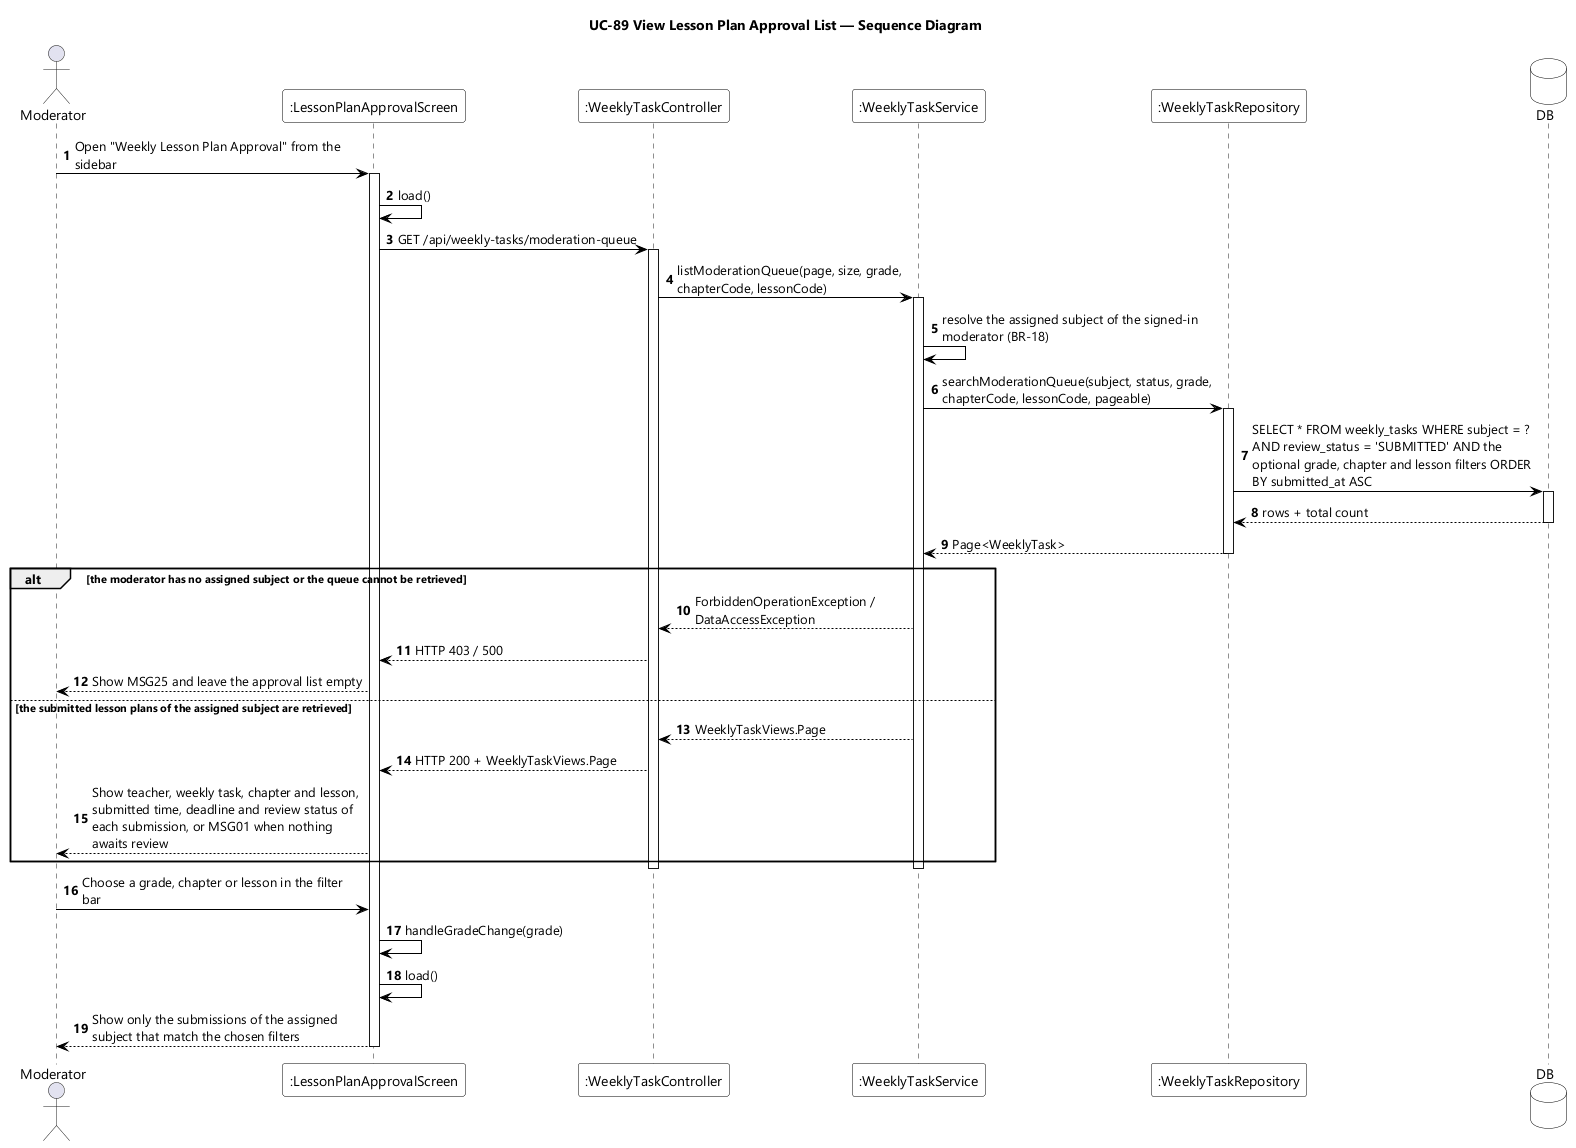

The diagram above was rendered by PlantUML. Its source (embedded in the PNG):
@startuml UC-89 View Lesson Plan Approval List - Sequence Diagram
skinparamlocked dpi 96
skinparam defaultFontName "Segoe UI"
skinparam shadowing false
skinparam ParticipantBackgroundColor #FFFFFF
skinparam ParticipantBorderColor #000000
skinparam DatabaseBackgroundColor #FFFFFF
skinparam DatabaseBorderColor #000000
skinparam ArrowColor #000000
skinparam sequenceMessageAlign left
skinparam maxMessageSize 280
title UC-89 View Lesson Plan Approval List — Sequence Diagram

actor Moderator
participant ":LessonPlanApprovalScreen" as UI
participant ":WeeklyTaskController" as CTL
participant ":WeeklyTaskService" as SVC
participant ":WeeklyTaskRepository" as REPO
database DB

autonumber
Moderator -> UI : Open "Weekly Lesson Plan Approval" from the sidebar
activate UI
UI -> UI : load()
UI -> CTL : GET /api/weekly-tasks/moderation-queue
activate CTL
CTL -> SVC : listModerationQueue(page, size, grade, chapterCode, lessonCode)
activate SVC
SVC -> SVC : resolve the assigned subject of the signed-in moderator (BR-18)
SVC -> REPO : searchModerationQueue(subject, status, grade, chapterCode, lessonCode, pageable)
activate REPO
REPO -> DB : SELECT * FROM weekly_tasks WHERE subject = ? AND review_status = 'SUBMITTED' AND the optional grade, chapter and lesson filters ORDER BY submitted_at ASC
activate DB
DB --> REPO : rows + total count
deactivate DB
REPO --> SVC : Page<WeeklyTask>
deactivate REPO

alt the moderator has no assigned subject or the queue cannot be retrieved
  SVC --> CTL : ForbiddenOperationException / DataAccessException
  CTL --> UI : HTTP 403 / 500
  UI --> Moderator : Show MSG25 and leave the approval list empty
else the submitted lesson plans of the assigned subject are retrieved
  SVC --> CTL : WeeklyTaskViews.Page
  CTL --> UI : HTTP 200 + WeeklyTaskViews.Page
  UI --> Moderator : Show teacher, weekly task, chapter and lesson, submitted time, deadline and review status of each submission, or MSG01 when nothing awaits review
end
deactivate SVC
deactivate CTL

Moderator -> UI : Choose a grade, chapter or lesson in the filter bar
UI -> UI : handleGradeChange(grade)
UI -> UI : load()
UI --> Moderator : Show only the submissions of the assigned subject that match the chosen filters
deactivate UI
@enduml